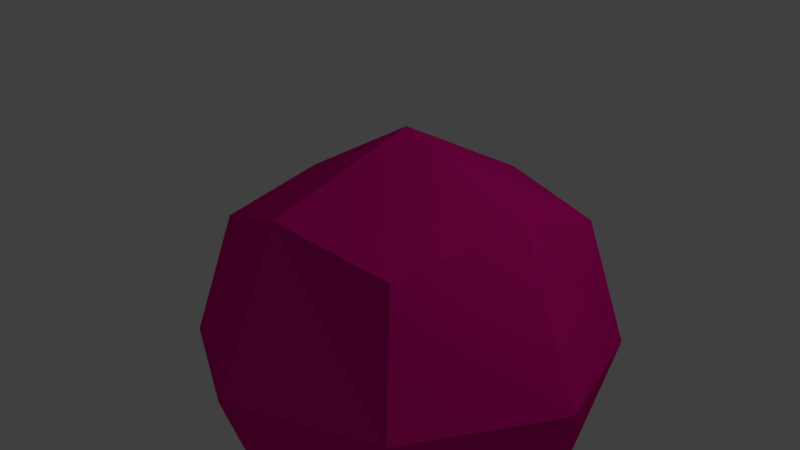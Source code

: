 # Source: cube_test.blend  (saved by Blender 2.77.0; exported with 4.5.12 LTS)
import bpy
from mathutils import Matrix  # noqa: F401  (used for matrix-valued properties, if any)

bpy.ops.wm.read_factory_settings(use_empty=True)
scene = bpy.context.scene
scene.name = 'Scene'

# ---- collections
col_collection_1 = bpy.data.collections.new('Collection 1'); scene.collection.children.link(col_collection_1)

# ---- materials (node trees are filled in below, after node groups)
mat_material = bpy.data.materials.new('Material')
mat_material.alpha_threshold = 0.0
mat_material.diffuse_color = (0.8, 0.003758, 0.2657, 1.0)
mat_material.roughness = 0.5
mat_material.line_color = (0.0, 0.0, 0.0, 1.0)

# ---- material node trees

# ---- world
world_world = bpy.data.worlds.new('World'); scene.world = world_world
world_world.color = (0.05088, 0.05088, 0.05088)
world_world.use_sun_shadow = False
world_world.sun_shadow_jitter_overblur = 0.0
world_world.cycles.sampling_method = 'MANUAL'

# ---- cameras
cam_camera = bpy.data.cameras.new('Camera')
cam_camera.clip_end = 100.0
cam_camera.lens = 35.0
cam_camera.sensor_width = 32.0
cam_camera.sensor_height = 18.0
cam_camera.ortho_scale = 7.314
cam_camera.dof.focus_distance = 0.0
cam_camera.dof.aperture_fstop = 128.0

# ---- lights
light_lamp = bpy.data.lights.new('Lamp', 'POINT')
light_lamp.transmission_factor = 0.0
light_lamp.cutoff_distance = 30.0
light_lamp.energy = 100.0
light_lamp.shadow_buffer_clip_start = 1.001
light_lamp.shadow_soft_size = 0.1
light_lamp.shadow_maximum_resolution = 0.006
light_lamp.use_absolute_resolution = True

# ---- meshes
me_cube = bpy.data.meshes.new('Cube')
me_cube.from_pydata([(1.0, 1.0, -1.0), (1.0, -1.0, -1.0), (-1.0, -1.0, -1.0), (-1.0, 1.0, -1.0), (1.014, 1.027, 1.023), (1.0, -1.0, 1.0), (-1.0, -1.0, 1.0), (-1.0, 1.0, 1.0), (1.224, 1.511e-08, -1.225), (1.785e-07, 1.224, -1.226), (1.235, 1.242, 0.007055), (-4.078e-08, -1.224, -1.224), (1.224, -1.225, 1.25e-08), (-1.224, 2.774e-07, -1.224), (-1.224, -1.224, -5.182e-08), (-1.226, 1.224, 8.794e-09), (1.236, 0.009238, 1.241), (0.00136, 1.24, 1.238), (-6.026e-07, -1.225, 1.224), (-1.225, 1.612e-07, 1.224), (0.0008855, 1.743, 0.002156), (-1.73, -0.0005958, -0.001208), (-0.000364, -1.731, -0.001014), (1.742, 0.006204, 0.002352), (-0.001349, 0.004419, 1.743), (-0.0003805, -0.001137, -1.731)], [], [(25, 11, 2, 13), (24, 19, 6, 18), (23, 16, 5, 12), (22, 18, 6, 14), (21, 19, 7, 15), (20, 9, 3, 15), (17, 20, 15, 7), (4, 10, 20, 17), (10, 0, 9, 20), (13, 21, 15, 3), (2, 14, 21, 13), (14, 6, 19, 21), (11, 22, 14, 2), (1, 12, 22, 11), (12, 5, 18, 22), (8, 23, 12, 1), (0, 10, 23, 8), (10, 4, 16, 23), (16, 24, 18, 5), (4, 17, 24, 16), (17, 7, 19, 24), (9, 25, 13, 3), (0, 8, 25, 9), (8, 1, 11, 25)])
me_cube.materials.append(mat_material)
me_cube.use_remesh_preserve_volume = False
me_cube.use_remesh_preserve_attributes = False
me_cube.use_mirror_vertex_groups = False
me_cube.update()

# ---- objects
ob_cube = bpy.data.objects.new('Cube', me_cube)
ob_lamp = bpy.data.objects.new('Lamp', light_lamp)
ob_camera = bpy.data.objects.new('Camera', cam_camera)

# ---- transforms, parenting, visibility, modifiers, constraints
ob_cube.location = (0.0, 0.0, 1.0)
ob_cube.lock_rotations_4d = False
ob_cube.empty_display_type = 'ARROWS'
ob_cube.lineart.crease_threshold = 0.0
ob_lamp.location = (4.076, 1.005, 5.904)
ob_lamp.rotation_euler = (0.6503, 0.05522, 1.866)
ob_lamp.lock_rotations_4d = False
ob_lamp.empty_display_type = 'ARROWS'
ob_lamp.color = (0.0, 0.0, 0.0, 0.0)
ob_lamp.lineart.crease_threshold = 0.0
ob_camera.location = (4.991, -4.329, 4.001)
ob_camera.rotation_euler = (1.27, -1.415e-06, 0.8633)
ob_camera.lock_rotations_4d = False
ob_camera.empty_display_type = 'ARROWS'
ob_camera.color = (0.0, 0.0, 0.0, 0.0)
ob_camera.display_type = 'WIRE'
ob_camera.lineart.crease_threshold = 0.0

# ---- collection membership
col_collection_1.objects.link(ob_cube)
col_collection_1.objects.link(ob_lamp)
col_collection_1.objects.link(ob_camera)

# ---- scene / render settings (as saved in the file)
scene.camera = ob_camera
scene.frame_start = 1; scene.frame_end = 250; scene.frame_set(1)
scene.render.engine = 'BLENDER_EEVEE_NEXT'
scene.render.resolution_percentage = 50
scene.render.dither_intensity = 0.0
scene.cycles.use_denoising = False
scene.cycles.samples = 128
scene.cycles.sampling_pattern = 'TABULATED_SOBOL'
scene.cycles.light_sampling_threshold = 0.0
scene.cycles.use_adaptive_sampling = False
scene.cycles.use_light_tree = False
scene.cycles.blur_glossy = 0.0
scene.cycles.sample_clamp_indirect = 0.0
scene.view_settings.view_transform = 'Standard'
bpy.context.view_layer.update()
